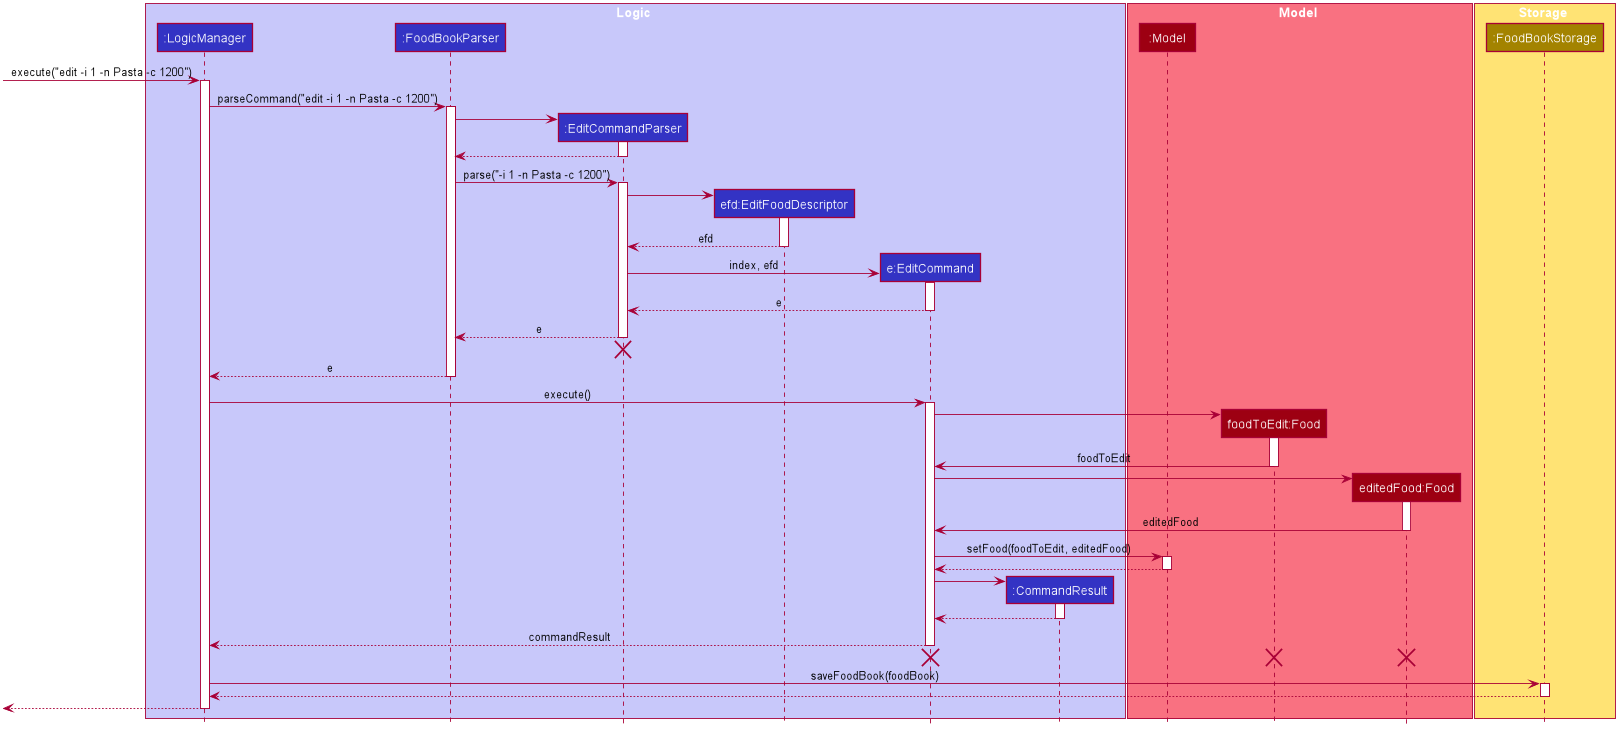

The diagram above was rendered by PlantUML. Its source (embedded in the PNG):
@startuml









skinparam BackgroundColor #FFFFFFF

skinparam Shadowing false

skinparam Class {
    FontColor #FFFFFF
    BorderThickness 1
    BorderColor #FFFFFF
    StereotypeFontColor #FFFFFF
    FontName Arial
}

skinparam Actor {
    BorderColor #000000
    Color #000000
    FontName Arial
}

skinparam Sequence {
    MessageAlign center
    BoxFontSize 15
    BoxPadding 0
    BoxFontColor #FFFFFF
    FontName Arial
}

skinparam Participant {
    FontColor #FFFFFFF
    Padding 20
}

skinparam MinClassWidth 50
skinparam ParticipantPadding 10
skinparam Shadowing false
skinparam DefaultTextAlignment center
skinparam packageStyle Rectangle

hide footbox
hide members
hide circle

box Logic #C8C8FA
participant ":LogicManager" as LogicManager #3333C4
participant ":FoodBookParser" as FoodBookParser #3333C4
participant ":EditCommandParser" as EditCommandParser #3333C4
participant "efd:EditFoodDescriptor" as EditFoodDescriptor #3333C4
participant "e:EditCommand" as EditCommand #3333C4
participant ":CommandResult" as CommandResult #3333C4
end box

box Model #F97181
participant ":Model" as Model #9D0012
participant "foodToEdit:Food" as FoodToEdit #9D0012
participant "editedFood:Food" as EditedFood #9D0012
end box

box Storage #FFE374
participant ":FoodBookStorage" as FoodBookStorage #A38300
end box

[-> LogicManager : execute("edit -i 1 -n Pasta -c 1200")
activate LogicManager

LogicManager -> FoodBookParser : parseCommand("edit -i 1 -n Pasta -c 1200")
activate FoodBookParser

create EditCommandParser
FoodBookParser -> EditCommandParser
activate EditCommandParser

EditCommandParser --> FoodBookParser
deactivate EditCommandParser

FoodBookParser -> EditCommandParser : parse("-i 1 -n Pasta -c 1200")
activate EditCommandParser

create EditFoodDescriptor
EditCommandParser -> EditFoodDescriptor
activate EditFoodDescriptor

EditFoodDescriptor --> EditCommandParser : efd
deactivate EditFoodDescriptor

create EditCommand
EditCommandParser -> EditCommand : index, efd
activate EditCommand

EditCommand --> EditCommandParser : e
deactivate EditCommand

EditCommandParser --> FoodBookParser : e
deactivate EditCommandParser
EditCommandParser -[hidden]-> FoodBookParser
destroy EditCommandParser

FoodBookParser --> LogicManager : e
deactivate FoodBookParser

LogicManager -> EditCommand : execute()
activate EditCommand

create FoodToEdit
EditCommand -> FoodToEdit
activate FoodToEdit

FoodToEdit -> EditCommand : foodToEdit
deactivate FoodToEdit

create EditedFood
EditCommand -> EditedFood
activate EditedFood

EditedFood -> EditCommand : editedFood
deactivate EditedFood

EditCommand -> Model : setFood(foodToEdit, editedFood)
activate Model

Model --> EditCommand
deactivate Model

create CommandResult
EditCommand -> CommandResult
activate CommandResult

CommandResult --> EditCommand
deactivate CommandResult

EditCommand --> LogicManager : commandResult
deactivate EditCommand

EditCommand -[hidden]-> LogicManager
destroy EditCommand
destroy FoodToEdit
destroy EditedFood

LogicManager -> FoodBookStorage : saveFoodBook(foodBook)
activate FoodBookStorage

FoodBookStorage --> LogicManager
deactivate FoodBookStorage

[<--LogicManager
deactivate LogicManager
@enduml